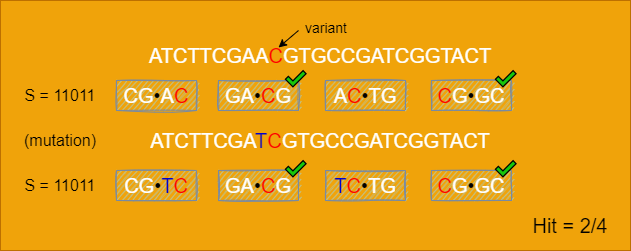

The diagram above was exported from draw.io. Its source (the exported page's mxGraphModel, read from the mxfile embedded in the PNG):
<mxGraphModel dx="1434" dy="764" grid="1" gridSize="10" guides="1" tooltips="1" connect="1" arrows="1" fold="1" page="1" pageScale="1" pageWidth="900" pageHeight="1600" background="#FFFFFF" math="0" shadow="0">
  <root>
    <mxCell id="0" />
    <mxCell id="1" parent="0" />
    <mxCell id="2" value="" style="rounded=0;whiteSpace=wrap;html=1;labelBackgroundColor=none;fillColor=#f0a30a;strokeColor=#BD7000;fontColor=#000000;" vertex="1" parent="1">
      <mxGeometry x="130" y="360" width="630" height="250" as="geometry" />
    </mxCell>
    <mxCell id="3" value="ATCTTCGAA&lt;font color=&quot;#ff0000&quot;&gt;C&lt;/font&gt;GTGCCGATCGGTACT" style="text;html=1;strokeColor=none;fillColor=none;align=center;verticalAlign=middle;whiteSpace=wrap;rounded=0;sketch=1;fontColor=#FFFFFF;fontSize=20;" vertex="1" parent="1">
      <mxGeometry x="320" y="400" width="260" height="30" as="geometry" />
    </mxCell>
    <mxCell id="4" value="" style="endArrow=none;startArrow=classic;html=1;rounded=0;labelBorderColor=default;strokeColor=#000000;fontSize=20;fontColor=#000000;fillColor=#B2C9AB;endFill=0;" edge="1" parent="1">
      <mxGeometry x="1" y="108" width="50" height="50" relative="1" as="geometry">
        <mxPoint x="408" y="407" as="sourcePoint" />
        <mxPoint x="428" y="390" as="targetPoint" />
        <mxPoint x="16" y="-13" as="offset" />
      </mxGeometry>
    </mxCell>
    <mxCell id="5" value="&lt;font style=&quot;font-size: 14px;&quot;&gt;variant&lt;/font&gt;" style="text;html=1;strokeColor=none;fillColor=none;align=center;verticalAlign=middle;whiteSpace=wrap;rounded=0;sketch=1;fontSize=20;fontColor=#000000;" vertex="1" parent="1">
      <mxGeometry x="426" y="370" width="60" height="30" as="geometry" />
    </mxCell>
    <mxCell id="6" value="&lt;span style=&quot;font-size: 16px;&quot;&gt;S = 11011&lt;/span&gt;" style="text;html=1;strokeColor=none;fillColor=none;align=center;verticalAlign=middle;whiteSpace=wrap;rounded=0;sketch=1;fontSize=14;fontColor=#000000;" vertex="1" parent="1">
      <mxGeometry x="140" y="440" width="100" height="30" as="geometry" />
    </mxCell>
    <mxCell id="7" value="&lt;font style=&quot;font-size: 20px;&quot;&gt;&lt;font style=&quot;font-size: 20px;&quot; color=&quot;#ffffff&quot;&gt;CG&lt;/font&gt;•&lt;font style=&quot;font-size: 20px;&quot; color=&quot;#ffffff&quot;&gt;A&lt;/font&gt;&lt;font style=&quot;font-size: 20px;&quot; color=&quot;#ff0000&quot;&gt;C&lt;/font&gt;&lt;/font&gt;" style="rounded=0;whiteSpace=wrap;html=1;sketch=1;strokeColor=#788AA3;fontSize=16;fontColor=#000000;fillColor=#B2C9AB;" vertex="1" parent="1">
      <mxGeometry x="246" y="440" width="80" height="30" as="geometry" />
    </mxCell>
    <mxCell id="8" value="&lt;font style=&quot;font-size: 20px;&quot;&gt;&lt;font style=&quot;font-size: 20px;&quot; color=&quot;#ffffff&quot;&gt;GA&lt;/font&gt;•&lt;font style=&quot;font-size: 20px;&quot; color=&quot;#ff0000&quot;&gt;C&lt;/font&gt;&lt;font style=&quot;font-size: 20px;&quot; color=&quot;#ffffff&quot;&gt;G&lt;/font&gt;&lt;/font&gt;" style="rounded=0;whiteSpace=wrap;html=1;sketch=1;strokeColor=#788AA3;fontSize=16;fontColor=#000000;fillColor=#B2C9AB;" vertex="1" parent="1">
      <mxGeometry x="348" y="440" width="80" height="30" as="geometry" />
    </mxCell>
    <mxCell id="9" value="&lt;font style=&quot;font-size: 20px;&quot;&gt;&lt;font style=&quot;font-size: 20px;&quot; color=&quot;#ffffff&quot;&gt;A&lt;/font&gt;&lt;font style=&quot;font-size: 20px;&quot; color=&quot;#ff0000&quot;&gt;C&lt;/font&gt;•&lt;font style=&quot;font-size: 20px;&quot; color=&quot;#ffffff&quot;&gt;TG&lt;/font&gt;&lt;/font&gt;" style="rounded=0;whiteSpace=wrap;html=1;sketch=1;strokeColor=#788AA3;fontSize=16;fontColor=#000000;fillColor=#B2C9AB;" vertex="1" parent="1">
      <mxGeometry x="455" y="440" width="80" height="30" as="geometry" />
    </mxCell>
    <mxCell id="10" value="ATCTTCGA&lt;font color=&quot;#0000cc&quot;&gt;T&lt;/font&gt;&lt;font color=&quot;#ff0000&quot;&gt;C&lt;/font&gt;GTGCCGATCGGTACT" style="text;html=1;strokeColor=none;fillColor=none;align=center;verticalAlign=middle;whiteSpace=wrap;rounded=0;sketch=1;fontColor=#FFFFFF;fontSize=20;" vertex="1" parent="1">
      <mxGeometry x="320" y="485" width="260" height="30" as="geometry" />
    </mxCell>
    <mxCell id="11" value="&lt;font color=&quot;#000000&quot;&gt;(mutation)&lt;/font&gt;" style="text;html=1;strokeColor=none;fillColor=none;align=center;verticalAlign=middle;whiteSpace=wrap;rounded=0;sketch=1;fontSize=16;fontColor=#0000CC;" vertex="1" parent="1">
      <mxGeometry x="160" y="485" width="60" height="30" as="geometry" />
    </mxCell>
    <mxCell id="12" value="&lt;font style=&quot;font-size: 16px;&quot;&gt;S = 11011&lt;/font&gt;" style="text;html=1;strokeColor=none;fillColor=none;align=center;verticalAlign=middle;whiteSpace=wrap;rounded=0;sketch=1;fontSize=14;fontColor=#000000;" vertex="1" parent="1">
      <mxGeometry x="140" y="530" width="100" height="30" as="geometry" />
    </mxCell>
    <mxCell id="13" value="&lt;font style=&quot;font-size: 20px;&quot;&gt;&lt;font style=&quot;font-size: 20px;&quot; color=&quot;#ffffff&quot;&gt;CG&lt;/font&gt;•&lt;font style=&quot;font-size: 20px;&quot; color=&quot;#0000cc&quot;&gt;T&lt;/font&gt;&lt;font style=&quot;font-size: 20px;&quot; color=&quot;#ff0000&quot;&gt;C&lt;/font&gt;&lt;/font&gt;" style="rounded=0;whiteSpace=wrap;html=1;sketch=1;strokeColor=#788AA3;fontSize=16;fontColor=#000000;fillColor=#B2C9AB;" vertex="1" parent="1">
      <mxGeometry x="246" y="530" width="80" height="30" as="geometry" />
    </mxCell>
    <mxCell id="14" value="&lt;font style=&quot;font-size: 20px;&quot;&gt;&lt;font style=&quot;font-size: 20px;&quot; color=&quot;#ffffff&quot;&gt;GA&lt;/font&gt;•&lt;font style=&quot;font-size: 20px;&quot; color=&quot;#ff0000&quot;&gt;C&lt;/font&gt;&lt;font style=&quot;font-size: 20px;&quot; color=&quot;#ffffff&quot;&gt;G&lt;/font&gt;&lt;/font&gt;" style="rounded=0;whiteSpace=wrap;html=1;sketch=1;strokeColor=#788AA3;fontSize=16;fontColor=#000000;fillColor=#B2C9AB;" vertex="1" parent="1">
      <mxGeometry x="348" y="530" width="80" height="30" as="geometry" />
    </mxCell>
    <mxCell id="15" value="&lt;font style=&quot;font-size: 20px;&quot;&gt;&lt;font style=&quot;font-size: 20px;&quot; color=&quot;#0000cc&quot;&gt;T&lt;/font&gt;&lt;font style=&quot;font-size: 20px;&quot; color=&quot;#ff0000&quot;&gt;C&lt;/font&gt;•&lt;font style=&quot;font-size: 20px;&quot; color=&quot;#ffffff&quot;&gt;TG&lt;/font&gt;&lt;/font&gt;" style="rounded=0;whiteSpace=wrap;html=1;sketch=1;strokeColor=#788AA3;fontSize=16;fontColor=#000000;fillColor=#B2C9AB;" vertex="1" parent="1">
      <mxGeometry x="455" y="530" width="80" height="30" as="geometry" />
    </mxCell>
    <mxCell id="16" value="&lt;font style=&quot;font-size: 20px;&quot;&gt;&lt;font style=&quot;font-size: 20px;&quot; color=&quot;#ff0000&quot;&gt;C&lt;/font&gt;&lt;font style=&quot;font-size: 20px;&quot; color=&quot;#ffffff&quot;&gt;G&lt;/font&gt;•&lt;font style=&quot;font-size: 20px;&quot; color=&quot;#ffffff&quot;&gt;GC&lt;/font&gt;&lt;/font&gt;" style="rounded=0;whiteSpace=wrap;html=1;sketch=1;strokeColor=#788AA3;fontSize=16;fontColor=#000000;fillColor=#B2C9AB;" vertex="1" parent="1">
      <mxGeometry x="561" y="530" width="80" height="30" as="geometry" />
    </mxCell>
    <mxCell id="17" value="&lt;font style=&quot;font-size: 20px;&quot;&gt;&lt;font style=&quot;font-size: 20px;&quot; color=&quot;#ff0000&quot;&gt;C&lt;/font&gt;&lt;font style=&quot;font-size: 20px;&quot; color=&quot;#ffffff&quot;&gt;G&lt;/font&gt;•&lt;font style=&quot;font-size: 20px;&quot; color=&quot;#ffffff&quot;&gt;GC&lt;/font&gt;&lt;/font&gt;" style="rounded=0;whiteSpace=wrap;html=1;sketch=1;strokeColor=#788AA3;fontSize=16;fontColor=#000000;fillColor=#B2C9AB;" vertex="1" parent="1">
      <mxGeometry x="561" y="440" width="80" height="30" as="geometry" />
    </mxCell>
    <mxCell id="18" value="✔" style="text;whiteSpace=wrap;html=1;fontSize=20;" vertex="1" parent="1">
      <mxGeometry x="410" y="420" width="60" height="50" as="geometry" />
    </mxCell>
    <mxCell id="19" value="✔" style="text;whiteSpace=wrap;html=1;fontSize=20;" vertex="1" parent="1">
      <mxGeometry x="410" y="510" width="60" height="50" as="geometry" />
    </mxCell>
    <mxCell id="20" value="✔" style="text;whiteSpace=wrap;html=1;fontSize=20;" vertex="1" parent="1">
      <mxGeometry x="620" y="420" width="60" height="50" as="geometry" />
    </mxCell>
    <mxCell id="21" value="✔" style="text;whiteSpace=wrap;html=1;fontSize=20;" vertex="1" parent="1">
      <mxGeometry x="620" y="510" width="60" height="50" as="geometry" />
    </mxCell>
    <mxCell id="22" value="Hit = 2/4" style="text;html=1;strokeColor=none;fillColor=none;align=center;verticalAlign=middle;whiteSpace=wrap;rounded=0;fontSize=20;" vertex="1" parent="1">
      <mxGeometry x="650" y="570" width="100" height="30" as="geometry" />
    </mxCell>
  </root>
</mxGraphModel>